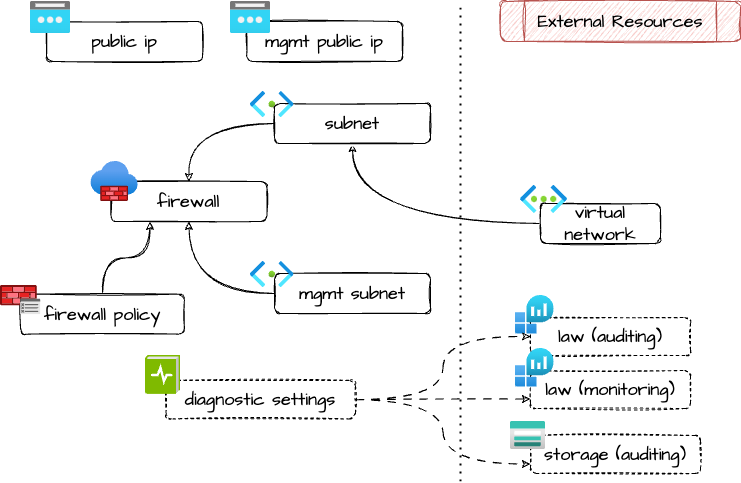

The diagram above was exported from draw.io. Its source (the exported page's mxGraphModel, read from the mxfile embedded in the PNG):
<mxGraphModel dx="1242" dy="785" grid="1" gridSize="10" guides="1" tooltips="1" connect="1" arrows="1" fold="1" page="1" pageScale="1" pageWidth="827" pageHeight="1169" math="0" shadow="0">
  <root>
    <mxCell id="0" />
    <mxCell id="1" parent="0" />
    <mxCell id="SQV9DvT5rrpoaavwSdlr-3" value="" style="endArrow=none;dashed=1;html=1;dashPattern=1 3;strokeWidth=2;rounded=0;" parent="1" edge="1">
      <mxGeometry width="50" height="50" relative="1" as="geometry">
        <mxPoint x="480" y="520" as="sourcePoint" />
        <mxPoint x="480" y="40" as="targetPoint" />
      </mxGeometry>
    </mxCell>
    <mxCell id="SQV9DvT5rrpoaavwSdlr-4" value="External Resources" style="shape=process;whiteSpace=wrap;html=1;backgroundOutline=1;rounded=1;fontFamily=Architects Daughter;fontSource=https%3A%2F%2Ffonts.googleapis.com%2Fcss%3Ffamily%3DArchitects%2BDaughter;fontSize=18;fillColor=#f8cecc;strokeColor=#b85450;sketch=1;curveFitting=1;jiggle=2;" parent="1" vertex="1">
      <mxGeometry x="520" y="40" width="240" height="40" as="geometry" />
    </mxCell>
    <mxCell id="SQV9DvT5rrpoaavwSdlr-5" style="edgeStyle=orthogonalEdgeStyle;rounded=0;orthogonalLoop=1;jettySize=auto;html=1;exitX=0.5;exitY=1;exitDx=0;exitDy=0;" parent="1" source="SQV9DvT5rrpoaavwSdlr-4" target="SQV9DvT5rrpoaavwSdlr-4" edge="1">
      <mxGeometry relative="1" as="geometry" />
    </mxCell>
    <mxCell id="t_Zwozo_R-mY9tIuXvXc-2" value="" style="edgeStyle=orthogonalEdgeStyle;rounded=0;orthogonalLoop=1;jettySize=auto;html=1;sketch=1;strokeColor=default;align=center;verticalAlign=middle;fontFamily=Architects Daughter;fontSource=https%3A%2F%2Ffonts.googleapis.com%2Fcss%3Ffamily%3DArchitects%2BDaughter;fontSize=18;fontColor=default;labelBackgroundColor=default;endArrow=classic;endFill=1;curved=1;" edge="1" parent="1" source="SQV9DvT5rrpoaavwSdlr-6" target="LRTzXPa5cr26AKS6x3Df-2">
      <mxGeometry relative="1" as="geometry" />
    </mxCell>
    <mxCell id="SQV9DvT5rrpoaavwSdlr-6" value="virtual network" style="rounded=1;whiteSpace=wrap;html=1;sketch=1;fontFamily=Architects Daughter;fontSource=https%3A%2F%2Ffonts.googleapis.com%2Fcss%3Ffamily%3DArchitects%2BDaughter;fontSize=18;" parent="1" vertex="1">
      <mxGeometry x="560" y="242" width="120" height="40" as="geometry" />
    </mxCell>
    <mxCell id="SQV9DvT5rrpoaavwSdlr-8" value="" style="aspect=fixed;html=1;points=[];align=center;image;fontSize=12;image=img/lib/azure2/networking/Virtual_Networks.svg;rounded=1;sketch=0;fontFamily=Architects Daughter;fontSource=https%3A%2F%2Ffonts.googleapis.com%2Fcss%3Ffamily%3DArchitects%2BDaughter;" parent="1" vertex="1">
      <mxGeometry x="540" y="223.94" width="47" height="28.06" as="geometry" />
    </mxCell>
    <mxCell id="t_Zwozo_R-mY9tIuXvXc-3" value="" style="group" vertex="1" connectable="0" parent="1">
      <mxGeometry x="270" y="130" width="180" height="52.00999999999999" as="geometry" />
    </mxCell>
    <mxCell id="LRTzXPa5cr26AKS6x3Df-2" value="subnet" style="rounded=1;whiteSpace=wrap;html=1;sketch=1;fontFamily=Architects Daughter;fontSource=https%3A%2F%2Ffonts.googleapis.com%2Fcss%3Ffamily%3DArchitects%2BDaughter;fontSize=18;" parent="t_Zwozo_R-mY9tIuXvXc-3" vertex="1">
      <mxGeometry x="24" y="12.009999999999991" width="156" height="40" as="geometry" />
    </mxCell>
    <mxCell id="LRTzXPa5cr26AKS6x3Df-1" value="" style="image;aspect=fixed;html=1;points=[];align=center;fontSize=12;image=img/lib/azure2/networking/Subnet.svg;" parent="t_Zwozo_R-mY9tIuXvXc-3" vertex="1">
      <mxGeometry width="43.44" height="26.01" as="geometry" />
    </mxCell>
    <mxCell id="t_Zwozo_R-mY9tIuXvXc-4" value="" style="group" vertex="1" connectable="0" parent="1">
      <mxGeometry x="270" y="300" width="180" height="52.00999999999999" as="geometry" />
    </mxCell>
    <mxCell id="t_Zwozo_R-mY9tIuXvXc-5" value="mgmt subnet" style="rounded=1;whiteSpace=wrap;html=1;sketch=1;fontFamily=Architects Daughter;fontSource=https%3A%2F%2Ffonts.googleapis.com%2Fcss%3Ffamily%3DArchitects%2BDaughter;fontSize=18;" vertex="1" parent="t_Zwozo_R-mY9tIuXvXc-4">
      <mxGeometry x="24" y="12.009999999999991" width="156" height="40" as="geometry" />
    </mxCell>
    <mxCell id="t_Zwozo_R-mY9tIuXvXc-6" value="" style="image;aspect=fixed;html=1;points=[];align=center;fontSize=12;image=img/lib/azure2/networking/Subnet.svg;" vertex="1" parent="t_Zwozo_R-mY9tIuXvXc-4">
      <mxGeometry width="43.44" height="26.01" as="geometry" />
    </mxCell>
    <mxCell id="t_Zwozo_R-mY9tIuXvXc-10" value="firewall" style="rounded=1;whiteSpace=wrap;html=1;sketch=1;fontFamily=Architects Daughter;fontSource=https%3A%2F%2Ffonts.googleapis.com%2Fcss%3Ffamily%3DArchitects%2BDaughter;fontSize=18;" vertex="1" parent="1">
      <mxGeometry x="130.42000000000002" y="220" width="156" height="40" as="geometry" />
    </mxCell>
    <mxCell id="t_Zwozo_R-mY9tIuXvXc-8" value="" style="image;aspect=fixed;html=1;points=[];align=center;fontSize=12;image=img/lib/azure2/networking/Firewalls.svg;fontFamily=Architects Daughter;fontSource=https%3A%2F%2Ffonts.googleapis.com%2Fcss%3Ffamily%3DArchitects%2BDaughter;fontColor=default;labelBackgroundColor=default;" vertex="1" parent="1">
      <mxGeometry x="110.42" y="200" width="47.33" height="40" as="geometry" />
    </mxCell>
    <mxCell id="t_Zwozo_R-mY9tIuXvXc-11" style="edgeStyle=orthogonalEdgeStyle;shape=connector;curved=1;rounded=0;sketch=1;orthogonalLoop=1;jettySize=auto;html=1;entryX=0.5;entryY=0;entryDx=0;entryDy=0;strokeColor=default;align=center;verticalAlign=middle;fontFamily=Architects Daughter;fontSource=https%3A%2F%2Ffonts.googleapis.com%2Fcss%3Ffamily%3DArchitects%2BDaughter;fontSize=18;fontColor=default;labelBackgroundColor=default;endArrow=classic;endFill=1;" edge="1" parent="1" source="LRTzXPa5cr26AKS6x3Df-2" target="t_Zwozo_R-mY9tIuXvXc-10">
      <mxGeometry relative="1" as="geometry" />
    </mxCell>
    <mxCell id="t_Zwozo_R-mY9tIuXvXc-12" style="edgeStyle=orthogonalEdgeStyle;shape=connector;curved=1;rounded=0;sketch=1;orthogonalLoop=1;jettySize=auto;html=1;entryX=0.5;entryY=1;entryDx=0;entryDy=0;strokeColor=default;align=center;verticalAlign=middle;fontFamily=Architects Daughter;fontSource=https%3A%2F%2Ffonts.googleapis.com%2Fcss%3Ffamily%3DArchitects%2BDaughter;fontSize=18;fontColor=default;labelBackgroundColor=default;endArrow=classic;endFill=1;" edge="1" parent="1" source="t_Zwozo_R-mY9tIuXvXc-5" target="t_Zwozo_R-mY9tIuXvXc-10">
      <mxGeometry relative="1" as="geometry" />
    </mxCell>
    <mxCell id="t_Zwozo_R-mY9tIuXvXc-13" value="public ip" style="rounded=1;whiteSpace=wrap;html=1;sketch=1;fontFamily=Architects Daughter;fontSource=https%3A%2F%2Ffonts.googleapis.com%2Fcss%3Ffamily%3DArchitects%2BDaughter;fontSize=18;" vertex="1" parent="1">
      <mxGeometry x="66.08000000000001" y="60" width="156" height="40" as="geometry" />
    </mxCell>
    <mxCell id="t_Zwozo_R-mY9tIuXvXc-9" value="" style="image;aspect=fixed;html=1;points=[];align=center;fontSize=12;image=img/lib/azure2/networking/Public_IP_Addresses.svg;fontFamily=Architects Daughter;fontSource=https%3A%2F%2Ffonts.googleapis.com%2Fcss%3Ffamily%3DArchitects%2BDaughter;fontColor=default;labelBackgroundColor=default;" vertex="1" parent="1">
      <mxGeometry x="50" y="40" width="40" height="32" as="geometry" />
    </mxCell>
    <mxCell id="t_Zwozo_R-mY9tIuXvXc-14" value="mgmt public ip" style="rounded=1;whiteSpace=wrap;html=1;sketch=1;fontFamily=Architects Daughter;fontSource=https%3A%2F%2Ffonts.googleapis.com%2Fcss%3Ffamily%3DArchitects%2BDaughter;fontSize=18;" vertex="1" parent="1">
      <mxGeometry x="266.08000000000004" y="60" width="156" height="40" as="geometry" />
    </mxCell>
    <mxCell id="t_Zwozo_R-mY9tIuXvXc-15" value="" style="image;aspect=fixed;html=1;points=[];align=center;fontSize=12;image=img/lib/azure2/networking/Public_IP_Addresses.svg;fontFamily=Architects Daughter;fontSource=https%3A%2F%2Ffonts.googleapis.com%2Fcss%3Ffamily%3DArchitects%2BDaughter;fontColor=default;labelBackgroundColor=default;" vertex="1" parent="1">
      <mxGeometry x="250" y="40" width="40" height="32" as="geometry" />
    </mxCell>
    <mxCell id="t_Zwozo_R-mY9tIuXvXc-35" style="edgeStyle=orthogonalEdgeStyle;shape=connector;curved=1;rounded=0;sketch=1;orthogonalLoop=1;jettySize=auto;html=1;entryX=0.25;entryY=1;entryDx=0;entryDy=0;strokeColor=default;align=center;verticalAlign=middle;fontFamily=Architects Daughter;fontSource=https%3A%2F%2Ffonts.googleapis.com%2Fcss%3Ffamily%3DArchitects%2BDaughter;fontSize=18;fontColor=default;labelBackgroundColor=default;endArrow=classic;endFill=1;" edge="1" parent="1" source="t_Zwozo_R-mY9tIuXvXc-20" target="t_Zwozo_R-mY9tIuXvXc-10">
      <mxGeometry relative="1" as="geometry" />
    </mxCell>
    <mxCell id="t_Zwozo_R-mY9tIuXvXc-20" value="firewall policy" style="rounded=1;whiteSpace=wrap;html=1;sketch=1;fontFamily=Architects Daughter;fontSource=https%3A%2F%2Ffonts.googleapis.com%2Fcss%3Ffamily%3DArchitects%2BDaughter;fontSize=18;" vertex="1" parent="1">
      <mxGeometry x="40" y="332.65" width="163.91" height="40" as="geometry" />
    </mxCell>
    <mxCell id="t_Zwozo_R-mY9tIuXvXc-7" value="" style="image;aspect=fixed;html=1;points=[];align=center;fontSize=12;image=img/lib/azure2/networking/Azure_Firewall_Policy.svg;fontFamily=Architects Daughter;fontSource=https%3A%2F%2Ffonts.googleapis.com%2Fcss%3Ffamily%3DArchitects%2BDaughter;fontColor=default;labelBackgroundColor=default;" vertex="1" parent="1">
      <mxGeometry x="20.000000000000004" y="324" width="40.42" height="29.32" as="geometry" />
    </mxCell>
    <mxCell id="t_Zwozo_R-mY9tIuXvXc-22" value="law (auditing)" style="rounded=1;whiteSpace=wrap;html=1;sketch=1;fontFamily=Architects Daughter;fontSource=https%3A%2F%2Ffonts.googleapis.com%2Fcss%3Ffamily%3DArchitects%2BDaughter;fontSize=18;dashed=1;" vertex="1" parent="1">
      <mxGeometry x="550" y="356.01" width="160" height="37.99" as="geometry" />
    </mxCell>
    <mxCell id="t_Zwozo_R-mY9tIuXvXc-21" value="" style="image;aspect=fixed;html=1;points=[];align=center;fontSize=12;image=img/lib/azure2/analytics/Log_Analytics_Workspaces.svg;fontFamily=Architects Daughter;fontSource=https%3A%2F%2Ffonts.googleapis.com%2Fcss%3Ffamily%3DArchitects%2BDaughter;fontColor=default;labelBackgroundColor=default;" vertex="1" parent="1">
      <mxGeometry x="535" y="334" width="38.65" height="38.65" as="geometry" />
    </mxCell>
    <mxCell id="t_Zwozo_R-mY9tIuXvXc-23" value="storage (auditing)" style="rounded=1;whiteSpace=wrap;html=1;sketch=1;fontFamily=Architects Daughter;fontSource=https%3A%2F%2Ffonts.googleapis.com%2Fcss%3Ffamily%3DArchitects%2BDaughter;fontSize=18;dashed=1;" vertex="1" parent="1">
      <mxGeometry x="550" y="474.01" width="170" height="37.99" as="geometry" />
    </mxCell>
    <mxCell id="t_Zwozo_R-mY9tIuXvXc-25" value="" style="image;aspect=fixed;html=1;points=[];align=center;fontSize=12;image=img/lib/azure2/storage/Storage_Accounts.svg;fontFamily=Architects Daughter;fontSource=https%3A%2F%2Ffonts.googleapis.com%2Fcss%3Ffamily%3DArchitects%2BDaughter;fontColor=default;labelBackgroundColor=default;" vertex="1" parent="1">
      <mxGeometry x="530" y="460" width="35" height="28" as="geometry" />
    </mxCell>
    <mxCell id="t_Zwozo_R-mY9tIuXvXc-31" style="edgeStyle=orthogonalEdgeStyle;shape=connector;curved=1;rounded=0;sketch=1;orthogonalLoop=1;jettySize=auto;html=1;entryX=0;entryY=0.5;entryDx=0;entryDy=0;strokeColor=default;align=center;verticalAlign=middle;fontFamily=Architects Daughter;fontSource=https%3A%2F%2Ffonts.googleapis.com%2Fcss%3Ffamily%3DArchitects%2BDaughter;fontSize=18;fontColor=default;labelBackgroundColor=default;endArrow=classic;endFill=1;dashed=1;dashPattern=8 8;" edge="1" parent="1" source="t_Zwozo_R-mY9tIuXvXc-27" target="t_Zwozo_R-mY9tIuXvXc-22">
      <mxGeometry relative="1" as="geometry" />
    </mxCell>
    <mxCell id="t_Zwozo_R-mY9tIuXvXc-33" style="edgeStyle=orthogonalEdgeStyle;shape=connector;curved=1;rounded=0;sketch=1;orthogonalLoop=1;jettySize=auto;html=1;entryX=0;entryY=0.75;entryDx=0;entryDy=0;strokeColor=default;align=center;verticalAlign=middle;fontFamily=Architects Daughter;fontSource=https%3A%2F%2Ffonts.googleapis.com%2Fcss%3Ffamily%3DArchitects%2BDaughter;fontSize=18;fontColor=default;labelBackgroundColor=default;endArrow=classic;endFill=1;dashed=1;dashPattern=8 8;" edge="1" parent="1" source="t_Zwozo_R-mY9tIuXvXc-27" target="t_Zwozo_R-mY9tIuXvXc-29">
      <mxGeometry relative="1" as="geometry" />
    </mxCell>
    <mxCell id="t_Zwozo_R-mY9tIuXvXc-34" style="edgeStyle=orthogonalEdgeStyle;shape=connector;curved=1;rounded=0;sketch=1;orthogonalLoop=1;jettySize=auto;html=1;entryX=0;entryY=0.75;entryDx=0;entryDy=0;strokeColor=default;align=center;verticalAlign=middle;fontFamily=Architects Daughter;fontSource=https%3A%2F%2Ffonts.googleapis.com%2Fcss%3Ffamily%3DArchitects%2BDaughter;fontSize=18;fontColor=default;labelBackgroundColor=default;endArrow=classic;endFill=1;dashed=1;dashPattern=8 8;" edge="1" parent="1" source="t_Zwozo_R-mY9tIuXvXc-27" target="t_Zwozo_R-mY9tIuXvXc-23">
      <mxGeometry relative="1" as="geometry" />
    </mxCell>
    <mxCell id="t_Zwozo_R-mY9tIuXvXc-27" value="diagnostic settings" style="rounded=1;whiteSpace=wrap;html=1;sketch=1;fontFamily=Architects Daughter;fontSource=https%3A%2F%2Ffonts.googleapis.com%2Fcss%3Ffamily%3DArchitects%2BDaughter;fontSize=18;dashed=1;" vertex="1" parent="1">
      <mxGeometry x="185.42" y="418.88" width="189.58" height="38.55" as="geometry" />
    </mxCell>
    <mxCell id="t_Zwozo_R-mY9tIuXvXc-29" value="law (monitoring)" style="rounded=1;whiteSpace=wrap;html=1;sketch=1;fontFamily=Architects Daughter;fontSource=https%3A%2F%2Ffonts.googleapis.com%2Fcss%3Ffamily%3DArchitects%2BDaughter;fontSize=18;dashed=1;" vertex="1" parent="1">
      <mxGeometry x="550" y="409.01" width="160" height="37.99" as="geometry" />
    </mxCell>
    <mxCell id="t_Zwozo_R-mY9tIuXvXc-30" value="" style="image;aspect=fixed;html=1;points=[];align=center;fontSize=12;image=img/lib/azure2/analytics/Log_Analytics_Workspaces.svg;fontFamily=Architects Daughter;fontSource=https%3A%2F%2Ffonts.googleapis.com%2Fcss%3Ffamily%3DArchitects%2BDaughter;fontColor=default;labelBackgroundColor=default;" vertex="1" parent="1">
      <mxGeometry x="535" y="387" width="38.65" height="38.65" as="geometry" />
    </mxCell>
    <mxCell id="t_Zwozo_R-mY9tIuXvXc-26" value="" style="image;sketch=0;aspect=fixed;html=1;points=[];align=center;fontSize=12;image=img/lib/mscae/LogDiagnostics.svg;fontFamily=Architects Daughter;fontSource=https%3A%2F%2Ffonts.googleapis.com%2Fcss%3Ffamily%3DArchitects%2BDaughter;fontColor=default;labelBackgroundColor=default;" vertex="1" parent="1">
      <mxGeometry x="165" y="394" width="35" height="38.89" as="geometry" />
    </mxCell>
  </root>
</mxGraphModel>